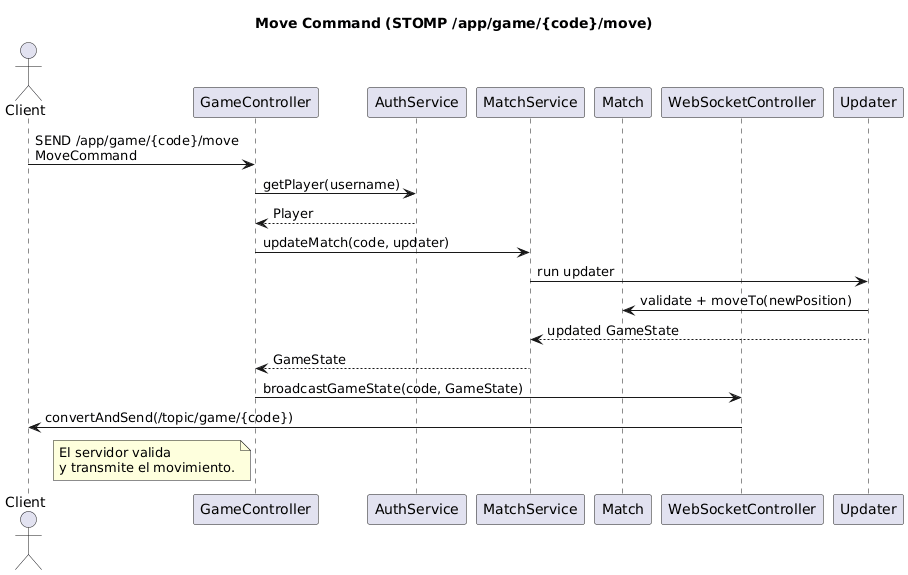

The diagram above was rendered by PlantUML. Its source (embedded in the PNG):
@startuml
title Move Command (STOMP /app/game/{code}/move)

actor Client
participant GameController as GC
participant AuthService as AS
participant MatchService as MS
participant Match as MATCH
participant WebSocketController as WS
participant Updater as UP

Client -> GC : SEND /app/game/{code}/move\nMoveCommand
GC -> AS : getPlayer(username)
AS --> GC : Player

GC -> MS : updateMatch(code, updater)
MS -> UP : run updater
UP -> MATCH : validate + moveTo(newPosition)
UP --> MS : updated GameState

MS --> GC : GameState
GC -> WS : broadcastGameState(code, GameState)
WS -> Client : convertAndSend(/topic/game/{code})

note left of GC
El servidor valida
y transmite el movimiento.
end note
@enduml